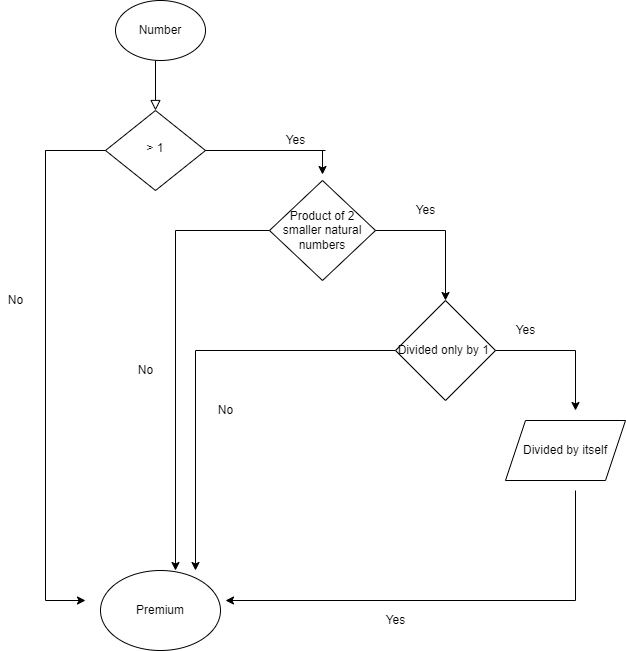

The diagram above was exported from draw.io. Its source (the exported page's mxGraphModel, read from the mxfile embedded in the PNG):
<mxGraphModel dx="868" dy="482" grid="1" gridSize="10" guides="1" tooltips="1" connect="1" arrows="1" fold="1" page="1" pageScale="1" pageWidth="827" pageHeight="1169" math="0" shadow="0">
  <root>
    <mxCell id="WIyWlLk6GJQsqaUBKTNV-0" />
    <mxCell id="WIyWlLk6GJQsqaUBKTNV-1" parent="WIyWlLk6GJQsqaUBKTNV-0" />
    <mxCell id="WIyWlLk6GJQsqaUBKTNV-2" value="" style="rounded=0;html=1;jettySize=auto;orthogonalLoop=1;fontSize=11;endArrow=block;endFill=0;endSize=8;strokeWidth=1;shadow=0;labelBackgroundColor=none;edgeStyle=orthogonalEdgeStyle;" parent="WIyWlLk6GJQsqaUBKTNV-1" target="WIyWlLk6GJQsqaUBKTNV-6" edge="1">
      <mxGeometry relative="1" as="geometry">
        <mxPoint x="220" y="120" as="sourcePoint" />
      </mxGeometry>
    </mxCell>
    <mxCell id="WIyWlLk6GJQsqaUBKTNV-6" value="&amp;gt; 1" style="rhombus;whiteSpace=wrap;html=1;shadow=0;fontFamily=Helvetica;fontSize=12;align=center;strokeWidth=1;spacing=6;spacingTop=-4;" parent="WIyWlLk6GJQsqaUBKTNV-1" vertex="1">
      <mxGeometry x="170" y="170" width="100" height="80" as="geometry" />
    </mxCell>
    <mxCell id="sJzMUs2RTUWhTkOLn9a_-0" value="Product of 2&lt;br&gt;smaller natural numbers" style="rhombus;whiteSpace=wrap;html=1;" vertex="1" parent="WIyWlLk6GJQsqaUBKTNV-1">
      <mxGeometry x="334" y="240" width="106" height="100" as="geometry" />
    </mxCell>
    <mxCell id="sJzMUs2RTUWhTkOLn9a_-1" value="Divided only by 1&amp;nbsp;" style="rhombus;whiteSpace=wrap;html=1;" vertex="1" parent="WIyWlLk6GJQsqaUBKTNV-1">
      <mxGeometry x="460" y="360" width="100" height="100" as="geometry" />
    </mxCell>
    <mxCell id="sJzMUs2RTUWhTkOLn9a_-2" value="Divided by itself" style="shape=parallelogram;perimeter=parallelogramPerimeter;whiteSpace=wrap;html=1;fixedSize=1;" vertex="1" parent="WIyWlLk6GJQsqaUBKTNV-1">
      <mxGeometry x="570" y="480" width="120" height="60" as="geometry" />
    </mxCell>
    <mxCell id="sJzMUs2RTUWhTkOLn9a_-3" value="" style="endArrow=classic;html=1;rounded=0;entryX=0.5;entryY=-0.06;entryDx=0;entryDy=0;entryPerimeter=0;" edge="1" parent="WIyWlLk6GJQsqaUBKTNV-1" target="sJzMUs2RTUWhTkOLn9a_-0">
      <mxGeometry width="50" height="50" relative="1" as="geometry">
        <mxPoint x="387" y="210" as="sourcePoint" />
        <mxPoint x="380" y="210" as="targetPoint" />
      </mxGeometry>
    </mxCell>
    <mxCell id="sJzMUs2RTUWhTkOLn9a_-4" value="" style="endArrow=none;html=1;rounded=0;" edge="1" parent="WIyWlLk6GJQsqaUBKTNV-1">
      <mxGeometry width="50" height="50" relative="1" as="geometry">
        <mxPoint x="640" y="660" as="sourcePoint" />
        <mxPoint x="640" y="550" as="targetPoint" />
      </mxGeometry>
    </mxCell>
    <mxCell id="sJzMUs2RTUWhTkOLn9a_-5" value="" style="endArrow=none;html=1;rounded=0;" edge="1" parent="WIyWlLk6GJQsqaUBKTNV-1">
      <mxGeometry width="50" height="50" relative="1" as="geometry">
        <mxPoint x="110" y="650" as="sourcePoint" />
        <mxPoint x="110" y="210" as="targetPoint" />
      </mxGeometry>
    </mxCell>
    <mxCell id="sJzMUs2RTUWhTkOLn9a_-6" value="" style="endArrow=none;html=1;rounded=0;" edge="1" parent="WIyWlLk6GJQsqaUBKTNV-1">
      <mxGeometry width="50" height="50" relative="1" as="geometry">
        <mxPoint x="560" y="410" as="sourcePoint" />
        <mxPoint x="640" y="410" as="targetPoint" />
      </mxGeometry>
    </mxCell>
    <mxCell id="sJzMUs2RTUWhTkOLn9a_-7" value="" style="endArrow=none;html=1;rounded=0;" edge="1" parent="WIyWlLk6GJQsqaUBKTNV-1">
      <mxGeometry width="50" height="50" relative="1" as="geometry">
        <mxPoint x="510" y="290" as="sourcePoint" />
        <mxPoint x="440" y="290" as="targetPoint" />
      </mxGeometry>
    </mxCell>
    <mxCell id="sJzMUs2RTUWhTkOLn9a_-8" value="" style="endArrow=none;html=1;rounded=0;entryX=1;entryY=0.5;entryDx=0;entryDy=0;" edge="1" parent="WIyWlLk6GJQsqaUBKTNV-1" target="WIyWlLk6GJQsqaUBKTNV-6">
      <mxGeometry width="50" height="50" relative="1" as="geometry">
        <mxPoint x="390" y="210" as="sourcePoint" />
        <mxPoint x="440" y="340" as="targetPoint" />
      </mxGeometry>
    </mxCell>
    <mxCell id="sJzMUs2RTUWhTkOLn9a_-9" value="" style="endArrow=classic;html=1;rounded=0;" edge="1" parent="WIyWlLk6GJQsqaUBKTNV-1">
      <mxGeometry width="50" height="50" relative="1" as="geometry">
        <mxPoint x="240" y="290" as="sourcePoint" />
        <mxPoint x="240" y="630" as="targetPoint" />
      </mxGeometry>
    </mxCell>
    <mxCell id="sJzMUs2RTUWhTkOLn9a_-10" value="" style="endArrow=none;html=1;rounded=0;entryX=0;entryY=0.5;entryDx=0;entryDy=0;" edge="1" parent="WIyWlLk6GJQsqaUBKTNV-1" target="sJzMUs2RTUWhTkOLn9a_-0">
      <mxGeometry width="50" height="50" relative="1" as="geometry">
        <mxPoint x="240" y="290" as="sourcePoint" />
        <mxPoint x="400" y="420" as="targetPoint" />
      </mxGeometry>
    </mxCell>
    <mxCell id="sJzMUs2RTUWhTkOLn9a_-11" value="" style="endArrow=none;html=1;rounded=0;entryX=0;entryY=0.5;entryDx=0;entryDy=0;" edge="1" parent="WIyWlLk6GJQsqaUBKTNV-1" target="WIyWlLk6GJQsqaUBKTNV-6">
      <mxGeometry width="50" height="50" relative="1" as="geometry">
        <mxPoint x="110" y="660" as="sourcePoint" />
        <mxPoint x="210" y="500" as="targetPoint" />
        <Array as="points">
          <mxPoint x="110" y="210" />
        </Array>
      </mxGeometry>
    </mxCell>
    <mxCell id="sJzMUs2RTUWhTkOLn9a_-13" value="" style="endArrow=classic;html=1;rounded=0;" edge="1" parent="WIyWlLk6GJQsqaUBKTNV-1">
      <mxGeometry width="50" height="50" relative="1" as="geometry">
        <mxPoint x="110" y="660" as="sourcePoint" />
        <mxPoint x="150" y="660" as="targetPoint" />
      </mxGeometry>
    </mxCell>
    <mxCell id="sJzMUs2RTUWhTkOLn9a_-14" value="" style="endArrow=classic;html=1;rounded=0;" edge="1" parent="WIyWlLk6GJQsqaUBKTNV-1">
      <mxGeometry width="50" height="50" relative="1" as="geometry">
        <mxPoint x="640" y="660" as="sourcePoint" />
        <mxPoint x="290" y="660" as="targetPoint" />
      </mxGeometry>
    </mxCell>
    <mxCell id="sJzMUs2RTUWhTkOLn9a_-15" value="" style="endArrow=classic;html=1;rounded=0;entryX=0.5;entryY=0;entryDx=0;entryDy=0;" edge="1" parent="WIyWlLk6GJQsqaUBKTNV-1" target="sJzMUs2RTUWhTkOLn9a_-1">
      <mxGeometry width="50" height="50" relative="1" as="geometry">
        <mxPoint x="510" y="290" as="sourcePoint" />
        <mxPoint x="460" y="380" as="targetPoint" />
      </mxGeometry>
    </mxCell>
    <mxCell id="sJzMUs2RTUWhTkOLn9a_-16" value="" style="endArrow=classic;html=1;rounded=0;" edge="1" parent="WIyWlLk6GJQsqaUBKTNV-1">
      <mxGeometry width="50" height="50" relative="1" as="geometry">
        <mxPoint x="640" y="410" as="sourcePoint" />
        <mxPoint x="640" y="470" as="targetPoint" />
      </mxGeometry>
    </mxCell>
    <mxCell id="sJzMUs2RTUWhTkOLn9a_-17" value="Yes" style="text;html=1;resizable=0;autosize=1;align=center;verticalAlign=middle;points=[];fillColor=none;strokeColor=none;rounded=0;" vertex="1" parent="WIyWlLk6GJQsqaUBKTNV-1">
      <mxGeometry x="340" y="190" width="40" height="20" as="geometry" />
    </mxCell>
    <mxCell id="sJzMUs2RTUWhTkOLn9a_-18" value="Yes" style="text;html=1;resizable=0;autosize=1;align=center;verticalAlign=middle;points=[];fillColor=none;strokeColor=none;rounded=0;" vertex="1" parent="WIyWlLk6GJQsqaUBKTNV-1">
      <mxGeometry x="470" y="260" width="40" height="20" as="geometry" />
    </mxCell>
    <mxCell id="sJzMUs2RTUWhTkOLn9a_-19" value="Yes" style="text;html=1;resizable=0;autosize=1;align=center;verticalAlign=middle;points=[];fillColor=none;strokeColor=none;rounded=0;" vertex="1" parent="WIyWlLk6GJQsqaUBKTNV-1">
      <mxGeometry x="570" y="380" width="40" height="20" as="geometry" />
    </mxCell>
    <mxCell id="sJzMUs2RTUWhTkOLn9a_-20" value="Yes" style="text;html=1;resizable=0;autosize=1;align=center;verticalAlign=middle;points=[];fillColor=none;strokeColor=none;rounded=0;" vertex="1" parent="WIyWlLk6GJQsqaUBKTNV-1">
      <mxGeometry x="440" y="670" width="40" height="20" as="geometry" />
    </mxCell>
    <mxCell id="sJzMUs2RTUWhTkOLn9a_-22" value="No" style="text;html=1;resizable=0;autosize=1;align=center;verticalAlign=middle;points=[];fillColor=none;strokeColor=none;rounded=0;" vertex="1" parent="WIyWlLk6GJQsqaUBKTNV-1">
      <mxGeometry x="65" y="350" width="30" height="20" as="geometry" />
    </mxCell>
    <mxCell id="sJzMUs2RTUWhTkOLn9a_-23" value="No" style="text;html=1;resizable=0;autosize=1;align=center;verticalAlign=middle;points=[];fillColor=none;strokeColor=none;rounded=0;" vertex="1" parent="WIyWlLk6GJQsqaUBKTNV-1">
      <mxGeometry x="195" y="420" width="30" height="20" as="geometry" />
    </mxCell>
    <mxCell id="sJzMUs2RTUWhTkOLn9a_-24" value="" style="endArrow=none;html=1;rounded=0;entryX=0;entryY=0.5;entryDx=0;entryDy=0;" edge="1" parent="WIyWlLk6GJQsqaUBKTNV-1" target="sJzMUs2RTUWhTkOLn9a_-1">
      <mxGeometry width="50" height="50" relative="1" as="geometry">
        <mxPoint x="260" y="410" as="sourcePoint" />
        <mxPoint x="440" y="430" as="targetPoint" />
      </mxGeometry>
    </mxCell>
    <mxCell id="sJzMUs2RTUWhTkOLn9a_-25" value="" style="endArrow=classic;html=1;rounded=0;" edge="1" parent="WIyWlLk6GJQsqaUBKTNV-1">
      <mxGeometry width="50" height="50" relative="1" as="geometry">
        <mxPoint x="260" y="410" as="sourcePoint" />
        <mxPoint x="260" y="630" as="targetPoint" />
      </mxGeometry>
    </mxCell>
    <mxCell id="sJzMUs2RTUWhTkOLn9a_-26" value="No" style="text;html=1;resizable=0;autosize=1;align=center;verticalAlign=middle;points=[];fillColor=none;strokeColor=none;rounded=0;" vertex="1" parent="WIyWlLk6GJQsqaUBKTNV-1">
      <mxGeometry x="275" y="460" width="30" height="20" as="geometry" />
    </mxCell>
    <mxCell id="sJzMUs2RTUWhTkOLn9a_-27" value="Number" style="ellipse;whiteSpace=wrap;html=1;" vertex="1" parent="WIyWlLk6GJQsqaUBKTNV-1">
      <mxGeometry x="180" y="60" width="90" height="60" as="geometry" />
    </mxCell>
    <mxCell id="sJzMUs2RTUWhTkOLn9a_-28" value="Premium" style="ellipse;whiteSpace=wrap;html=1;" vertex="1" parent="WIyWlLk6GJQsqaUBKTNV-1">
      <mxGeometry x="165" y="630" width="120" height="80" as="geometry" />
    </mxCell>
  </root>
</mxGraphModel>